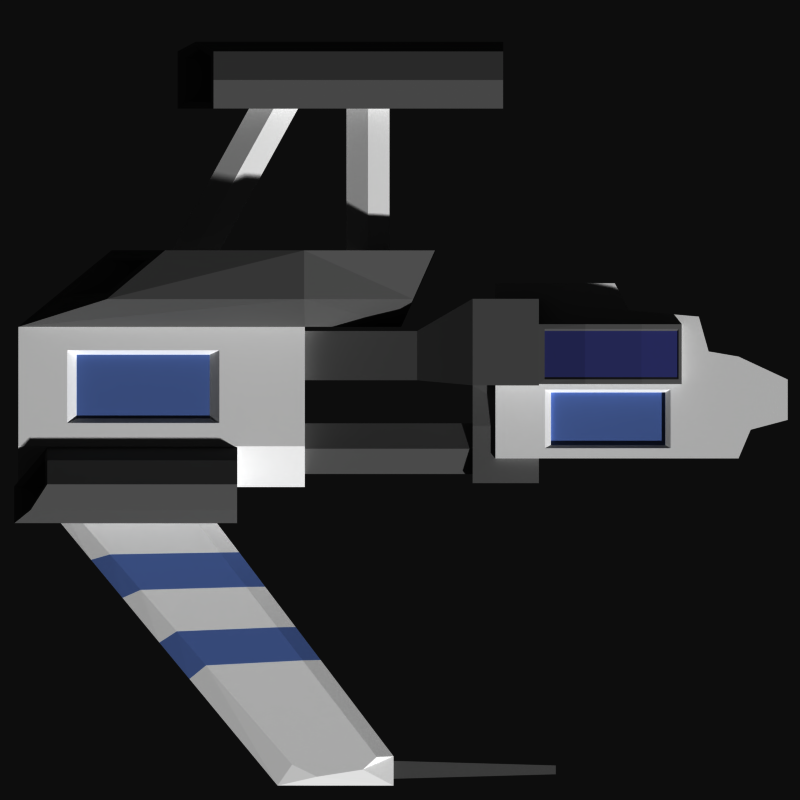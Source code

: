 # Source: enforcer.blend  (saved by Blender 2.71.0; exported with 4.5.12 LTS)
import bpy
from mathutils import Matrix  # noqa: F401  (used for matrix-valued properties, if any)

bpy.ops.wm.read_factory_settings(use_empty=True)
scene = bpy.context.scene
scene.name = 'Scene'

# ---- collections
col_collection_1 = bpy.data.collections.new('Collection 1'); scene.collection.children.link(col_collection_1)
col_collection_2 = bpy.data.collections.new('Collection 2'); scene.collection.children.link(col_collection_2)

# ---- materials (node trees are filled in below, after node groups)
mat_material = bpy.data.materials.new('Material')
mat_material.alpha_threshold = 0.0
mat_material.use_transparent_shadow = False
mat_material.diffuse_color = (0.32, 0.4294, 0.7067, 1.0)
mat_material.roughness = 0.5
mat_material.line_color = (0.0, 0.0, 0.0, 1.0)
mat_material_001 = bpy.data.materials.new('Material.001')
mat_material_001.alpha_threshold = 0.0
mat_material_001.use_transparent_shadow = False
mat_material_001.diffuse_color = (0.1805, 0.1957, 0.4267, 1.0)
mat_material_001.roughness = 0.5
mat_material_001.line_color = (0.0, 0.0, 0.0, 1.0)
mat_material_002 = bpy.data.materials.new('Material.002')
mat_material_002.alpha_threshold = 0.0
mat_material_002.use_transparent_shadow = False
mat_material_002.diffuse_color = (0.3467, 0.3467, 0.3467, 1.0)
mat_material_002.roughness = 0.5
mat_material_002.line_color = (0.0, 0.0, 0.0, 1.0)
mat_material_003 = bpy.data.materials.new('Material.003')
mat_material_003.alpha_threshold = 0.0
mat_material_003.use_transparent_shadow = False
mat_material_003.diffuse_color = (1.0, 1.0, 1.0, 1.0)
mat_material_003.roughness = 0.5
mat_material_003.line_color = (0.0, 0.0, 0.0, 1.0)

# ---- material node trees

# ---- world
world_world = bpy.data.worlds.new('World'); scene.world = world_world
world_world.color = (0.05088, 0.05088, 0.05088)
world_world.use_sun_shadow = False
world_world.sun_shadow_jitter_overblur = 0.0
world_world.cycles.sampling_method = 'MANUAL'
world_world.cycles.sample_map_resolution = 256

# ---- cameras
cam_camera_001 = bpy.data.cameras.new('Camera.001')
cam_camera_001.type = 'ORTHO'
cam_camera_001.clip_end = 100.0
cam_camera_001.lens = 35.0
cam_camera_001.sensor_width = 32.0
cam_camera_001.sensor_height = 18.0
cam_camera_001.ortho_scale = 10.0
cam_camera_001.dof.focus_distance = 0.0
cam_camera_001.dof.aperture_fstop = 128.0

# ---- meshes
me_plane_002 = bpy.data.meshes.new('Plane.002')
me_plane_002.from_pydata([(0.926, 0.907, -0.2448), (0.2908, 0.907, -0.2448), (0.926, -1.235, -0.2448), (0.2908, -1.235, -0.2448), (0.926, 0.907, -0.4287), (0.2908, 0.907, -0.4287), (0.926, -1.235, -0.4287), (0.2908, -1.235, -0.4287), (0.7314, 3.736, -0.01191), (0.2491, 3.736, -0.01191), (0.7314, 2.685, -0.01191), (0.7314, 4.233, -0.01191), (0.372, 4.385, -0.01191), (-0.5452, 4.233, -0.01191), (0.2491, 4.848, -0.01191), (-0.2585, 4.848, -0.01191), (0.5633, 3.315, -0.04896), (-0.5452, 2.685, -0.01191), (-0.6096, 3.859, -0.01191), (-1.121, 2.866, -0.01191), (-1.045, 3.736, -0.01191), (0.7314, 1.191, -0.01191), (0.2491, 1.191, -0.01191), (-0.5452, 1.191, -0.01191), (-1.045, 1.191, -0.01191), (-1.462, 2.685, -0.01191), (-1.462, 1.191, -0.01191), (0.7314, 3.736, -0.4672), (0.2491, 3.736, -0.7864), (0.7314, 2.685, -0.6106), (0.7314, 4.233, -0.282), (0.372, 4.385, -0.6012), (-0.5452, 4.233, -0.6012), (0.2491, 4.848, -0.2559), (-0.2585, 4.848, -0.2559), (0.2491, 2.685, -0.9298), (-0.5452, 2.685, -0.9298), (-0.6096, 3.859, -0.7864), (-1.121, 2.866, -0.9298), (-1.045, 3.736, -0.6012), (0.7314, 1.191, -0.6106), (0.2491, 1.191, -0.9298), (-0.5452, 1.191, -0.9298), (-1.045, 1.191, -0.9298), (-1.462, 2.685, -0.4504), (-1.462, 1.191, -0.4504), (-1.266, 0.907, -0.1475), (1.04, 0.907, -0.06382), (-1.266, 1.737, -0.1475), (1.04, 1.737, -0.1475), (0.3246, 0.907, -0.06382), (0.3246, 1.737, -0.1475), (-0.1833, 1.737, -0.1475), (-0.1833, 0.907, -0.1475), (-0.8631, -1.235, -0.1475), (-0.2461, -1.235, -0.1475), (-1.17, 0.907, -0.526), (1.04, 0.907, -0.6013), (-1.17, 1.737, -0.526), (1.04, 1.737, -0.526), (0.3246, 0.907, -0.6013), (0.3246, 1.737, -0.526), (-0.2461, 1.737, -0.526), (-0.2461, 0.907, -0.526), (-0.8631, -1.235, -0.526), (-0.2461, -1.235, -0.526), (-0.9139, -4.772, 0.1261), (0.5783, -4.772, 0.1261), (-0.9139, -1.188, 0.1261), (0.5783, -1.188, 0.1261), (-1.871, -3.604, 0.1261), (-1.871, -1.188, 0.1261), (-0.9139, -4.772, -1.085), (1.091, -4.772, -1.085), (-0.9139, -1.188, -1.085), (1.091, -1.188, -1.085), (-1.871, -3.604, -1.085), (-1.871, -1.188, -1.085), (-1.261, -3.665, 0.5549), (-1.261, -1.199, 0.7913), (-1.871, -2.937, 0.5306), (-1.871, -1.199, 0.7913), (-0.9139, 0.01424, -0.5494), (-1.871, 0.449, -0.5494), (-0.9139, 0.01424, -1.066), (-1.871, 0.449, -1.066), (-1.261, 0.1652, 0.1158), (-1.871, 0.4377, 0.1158), (-3.701, -0.6717, -0.2451), (-1.855, -0.6717, -0.2451), (-3.701, -0.13, -0.2451), (-1.855, -0.13, -0.2451), (-3.701, -0.6717, -0.4268), (-1.855, -0.6717, -0.4268), (-3.701, -0.13, -0.4268), (-1.855, -0.13, -0.4268), (-4.013, -1.686, -0.2451), (-1.827, -2.891, -0.2451), (-3.752, -1.212, -0.2451), (-1.566, -2.417, -0.2451), (-4.013, -1.686, -0.4268), (-1.827, -2.891, -0.4268), (-3.752, -1.212, -0.4268), (-1.566, -2.417, -0.4268), (-4.358, 1.289, 0.06152), (-4.358, -2.333, 0.06152), (-3.642, 1.289, 0.06152), (-3.642, -2.333, 0.06152), (-4.358, 1.289, -0.6763), (-4.358, -2.78, -0.6763), (-3.642, 1.289, -0.6763), (-3.642, -2.78, -0.6763), (1.041, -4.397, -0.6576), (4.558, -1.348, -0.6576), (1.041, -2.913, -0.6576), (4.461, -0.2902, -0.6576), (4.709, -1.037, -0.6576), (4.619, -0.4629, -0.6576), (1.041, -4.397, -0.9132), (4.461, -1.361, -0.9132), (1.041, -2.913, -0.9132), (4.461, -0.2902, -0.9132), (4.619, -1.016, -0.9132), (4.619, -0.4629, -0.9132), (4.821, -1.531, -0.7854), (4.822, -1.074, -0.7854), (4.822, -0.07801, -0.7854), (4.453, -0.0776, -0.7854), (1.04, -2.663, -0.7854), (1.043, -4.653, -0.7854), (4.567, 1.949, -0.9097), (4.476, -1.316, -0.9097), (4.679, 1.949, -0.9097), (4.77, -1.316, -0.9097), (4.567, 1.949, -1.121), (4.476, -1.316, -1.121), (4.679, 1.949, -1.121), (4.77, -1.316, -1.121), (-0.9488, 1.733, -0.01191), (-0.2002, 1.733, -0.01191), (-0.9488, 3.52, -0.01191), (-0.2002, 3.52, -0.01191), (-0.9488, 1.733, 0.6866), (-0.2002, 1.733, 0.6866), (-0.9488, 3.52, 0.205), (-0.2002, 3.52, 0.205), (-0.9488, 2.317, -0.01191), (-0.2002, 2.317, -0.01191), (-0.9488, 2.317, 0.6632), (-0.2002, 2.317, 0.6632), (-0.2002, 3.023, -0.01191), (-0.2002, 3.023, 0.4722), (-0.9488, 3.023, -0.01191), (-0.9488, 3.023, 0.4722), (-0.8892, 1.808, 0.6866), (-0.2598, 1.808, 0.6866), (-0.8892, 3.481, 0.2259), (-0.2598, 3.481, 0.2259), (-0.8892, 2.317, 0.6632), (-0.2598, 2.317, 0.6632), (-0.2598, 3.023, 0.4722), (-0.8892, 3.023, 0.4722), (-0.8641, 1.802, 0.6647), (-0.2849, 1.802, 0.6647), (-0.8641, 3.475, 0.204), (-0.2849, 3.475, 0.204), (-0.8641, 2.311, 0.6413), (-0.2849, 2.311, 0.6413), (-0.2849, 3.017, 0.4503), (-0.8641, 3.017, 0.4503), (-1.266, 0.907, 0.6907), (-1.266, 1.737, 0.6907), (-0.1833, 1.737, 0.6907), (-0.1833, 0.907, 0.6907), (-0.8631, -1.235, -0.1068), (-0.2461, -1.235, -0.1068), (-0.2461, 0.2138, -0.1475), (-0.8631, 0.2138, -0.1475), (-0.2461, 0.2138, -0.526), (-0.8631, 0.2138, -0.526), (-0.2461, 0.2138, 0.2209), (-0.8631, 0.2138, 0.2209), (0.6084, 0.907, -0.1122), (0.6084, -1.235, -0.1122), (0.6084, 0.907, -0.5613), (0.6084, -1.235, -0.5613), (0.601, 3.382, -0.01191), (0.2314, 3.382, -0.01191), (0.601, 2.645, -0.01191), (-0.1311, 2.645, -0.01191), (-0.1315, 3.382, -0.01191), (0.601, 1.812, -0.01191), (0.2314, 1.812, -0.01191), (-0.1311, 1.812, -0.01191), (0.2317, 3.315, -0.04896), (0.5633, 2.636, -0.04896), (-0.09366, 2.636, -0.04896), (-0.094, 3.315, -0.04896), (0.5633, 1.888, -0.04896), (0.2317, 1.888, -0.04896), (-0.09366, 1.888, -0.04896), (0.5633, 3.315, -0.1057), (0.2317, 3.315, -0.1057), (0.5633, 2.636, -0.1057), (0.2317, 2.636, -0.1057), (-0.09366, 2.636, -0.1057), (-0.094, 3.315, -0.1057), (0.5633, 1.888, -0.1057), (0.2317, 1.888, -0.1057), (-0.09366, 1.888, -0.1057), (-1.293, -4.185, 0.2025), (-1.766, -3.642, 0.1817), (-1.319, -3.686, 0.4961), (-1.766, -3.152, 0.4783), (-1.316, -4.101, 0.2158), (-1.744, -3.611, 0.197), (-1.34, -3.651, 0.4809), (-1.744, -3.169, 0.4648), (-1.316, -3.639, 0.2158), (-1.744, -3.148, 0.197), (-1.34, -3.188, 0.4809), (-1.744, -2.706, 0.4648), (-3.883, -1.449, -0.1548), (-1.697, -2.654, -0.1548), (-3.701, -0.4009, -0.1548), (-1.855, -0.4009, -0.1548), (-4.314, -2.36, 0.017), (-3.685, -2.36, 0.017), (-4.314, -2.753, -0.6317), (-3.685, -2.753, -0.6317), (-4.271, -2.339, -0.05694), (-3.729, -2.339, -0.05694), (-4.271, -2.677, -0.6159), (-3.729, -2.677, -0.6159), (-4.271, -1.681, -0.05694), (-3.729, -1.681, -0.05694), (-4.271, -2.019, -0.6159), (-3.729, -2.019, -0.6159), (-4.0, 1.289, 0.1661), (-4.0, -2.333, 0.1661), (-4.0, 1.289, -0.6763), (-4.0, -2.78, -0.6763), (-4.0, -2.36, 0.1216), (-4.0, -2.753, -0.6317), (-4.0, -2.339, 0.04767), (-4.0, -2.677, -0.6159), (-4.0, -1.681, 0.04767), (-4.0, -2.019, -0.6159), (-3.642, -2.556, -0.3074), (-3.642, 1.289, -0.3074), (-4.477, -2.556, -0.3074), (-4.477, 1.289, -0.3074), (-3.685, -2.556, -0.3074), (-4.434, -2.556, -0.3074), (-3.729, -2.508, -0.3364), (-4.39, -2.508, -0.3364), (-3.729, -1.85, -0.3364), (-4.39, -1.85, -0.3364), (-4.0, 1.289, -0.2551), (-4.0, -1.85, -0.2841), (1.054, -2.035, 0.5829), (1.054, -4.41, 0.5829), (0.5932, -2.035, 0.1103), (0.5932, -4.41, 0.1103), (1.541, -2.035, 0.108), (1.541, -4.822, 0.108), (1.08, -2.035, -0.3646), (1.08, -4.822, -0.3646), (1.056, -4.435, 0.5257), (0.6504, -4.435, 0.1101), (1.484, -4.797, 0.1081), (1.079, -4.797, -0.3074), (1.076, -4.416, 0.4494), (0.7272, -4.416, 0.09129), (1.445, -4.727, 0.08954), (1.096, -4.727, -0.2685), (1.076, -3.808, 0.4494), (0.7272, -3.808, 0.09129), (1.445, -4.12, 0.08954), (1.096, -4.12, -0.2685), (0.7545, -2.035, 0.4139), (0.7545, -4.41, 0.4139), (1.311, -2.035, -0.1283), (1.311, -4.822, -0.1283), (0.7839, -4.435, 0.3853), (1.281, -4.797, -0.09966), (0.8327, -4.416, 0.3377), (1.271, -4.727, -0.0895), (0.8327, -3.808, 0.3377), (1.271, -4.12, -0.0895), (0.8367, -4.616, -0.1272), (0.8367, -2.035, -0.1272), (1.374, -4.616, 0.4243), (1.374, -2.035, 0.4243), (0.8645, -4.616, -0.09864), (1.347, -4.616, 0.3958), (0.9117, -4.571, -0.08862), (1.338, -4.571, 0.3484), (0.9117, -3.964, -0.08862), (1.338, -3.964, 0.3484), (1.033, -2.035, 0.1428), (1.052, -3.964, 0.1241), (-0.9139, -1.188, -0.375), (-1.871, -1.188, -0.375), (-1.871, -3.604, -0.375), (-0.9139, -4.772, -0.375), (1.091, -1.188, -0.375), (1.091, -4.772, -0.375), (-0.9139, 0.01424, -0.7632), (-1.871, 0.449, -0.7632), (-0.6219, -4.161, 0.1261), (0.2862, -4.161, 0.1261), (-0.6219, -2.259, 0.1261), (0.2862, -2.259, 0.1261), (-0.5646, -4.041, 0.03117), (0.2289, -4.041, 0.03117), (-0.5646, -2.379, 0.03117), (0.2289, -2.379, 0.03117), (3.317, -2.424, -0.6576), (3.254, -1.216, -0.6576), (3.254, -2.433, -0.9132), (3.254, -1.216, -0.9132), (3.249, -0.9904, -0.7854), (3.488, -2.633, -0.7854), (2.843, -1.531, -0.6576), (2.843, -1.531, -0.9132), (2.839, -1.301, -0.7854), (2.894, -2.79, -0.6576), (2.843, -2.797, -0.9132), (3.034, -3.008, -0.7854), (2.336, -1.92, -0.6576), (2.336, -1.92, -0.9132), (2.333, -1.684, -0.7854), (2.373, -3.242, -0.6576), (2.336, -3.247, -0.9132), (2.474, -3.47, -0.7854), (1.908, -2.248, -0.6576), (1.908, -2.248, -0.9132), (1.905, -2.008, -0.7854), (1.932, -3.624, -0.6576), (1.908, -3.628, -0.9132), (2.0, -3.862, -0.7854)], [], [(182, 1, 3, 183), (184, 185, 7, 5), (1, 5, 7, 3), (2, 6, 4, 0), (18, 9, 12, 13), (22, 21, 191, 192), (23, 22, 192, 193), (13, 12, 14, 15), (12, 9, 8, 11), (17, 18, 20, 19), (17, 19, 24, 23), (17, 23, 193, 189), (21, 10, 188, 191), (24, 19, 25, 26), (37, 32, 31, 28), (28, 27, 29, 35), (36, 37, 28, 35), (32, 34, 33, 31), (31, 30, 27, 28), (39, 37, 38), (36, 42, 43, 38), (35, 41, 42, 36), (29, 40, 41, 35), (43, 45, 44, 38), (20, 39, 38, 19), (26, 45, 43, 24), (21, 40, 29, 10), (12, 31, 33, 14), (14, 33, 34, 15), (24, 43, 42, 23), (10, 29, 27, 8), (22, 41, 40, 21), (15, 34, 32, 13), (19, 38, 44, 25), (25, 44, 45, 26), (13, 32, 37, 18), (8, 27, 30, 11), (23, 42, 41, 22), (11, 30, 31, 12), (18, 37, 39, 20), (50, 47, 49, 51), (53, 50, 51, 52), (176, 53, 173, 180), (177, 54, 174, 181), (60, 61, 59, 57), (63, 62, 61, 60), (56, 58, 62, 63), (178, 65, 64, 179), (177, 179, 64, 54), (176, 178, 63, 53), (54, 64, 65, 55), (53, 63, 60, 50), (51, 61, 62, 52), (49, 59, 61, 51), (52, 62, 58, 48), (47, 57, 59, 49), (48, 58, 56, 46), (69, 68, 312, 313), (79, 68, 82, 86), (72, 74, 75, 73), (72, 76, 77, 74), (71, 81, 87, 83), (304, 76, 72, 305), (303, 77, 76, 304), (306, 75, 74, 302), (307, 73, 75, 306), (305, 72, 73, 307), (78, 79, 81, 80), (66, 78, 212, 210), (71, 70, 80, 81), (66, 68, 79, 78), (82, 83, 87, 86), (308, 84, 85, 309), (81, 79, 86, 87), (303, 71, 83, 309), (302, 74, 84, 308), (74, 77, 85, 84), (224, 225, 91, 90), (92, 94, 95, 93), (91, 95, 94, 90), (88, 92, 93, 89), (222, 223, 99, 98), (100, 102, 103, 101), (99, 103, 102, 98), (88, 89, 225, 224), (96, 100, 101, 97), (96, 97, 223, 222), (238, 239, 107, 106), (240, 110, 111, 241), (248, 111, 110, 249), (250, 109, 228, 253), (251, 108, 109, 250), (258, 240, 108, 251), (318, 113, 115, 319), (115, 113, 116, 117), (320, 321, 121, 119), (121, 123, 122, 119), (124, 119, 122, 125), (126, 123, 121, 127), (125, 122, 123, 126), (338, 337, 120, 128), (323, 320, 119, 124), (124, 125, 116), (117, 126, 127, 115), (116, 125, 126, 117), (336, 338, 128, 114), (318, 323, 124, 113), (113, 124, 116), (130, 131, 133, 132), (134, 136, 137, 135), (133, 137, 136, 132), (131, 135, 137, 133), (130, 134, 135, 131), (132, 136, 134, 130), (152, 140, 141, 150), (143, 149, 159, 155), (141, 140, 144, 145), (150, 141, 145, 151), (138, 139, 143, 142), (146, 138, 142, 148), (138, 146, 147, 139), (149, 151, 160, 159), (139, 147, 149, 143), (152, 146, 148, 153), (146, 152, 150, 147), (153, 148, 158, 161), (147, 150, 151, 149), (140, 152, 153, 144), (155, 159, 167, 163), (159, 160, 168, 167), (161, 158, 166, 169), (144, 153, 161, 156), (145, 144, 156, 157), (151, 145, 157, 160), (142, 143, 155, 154), (148, 142, 154, 158), (169, 168, 165, 164), (162, 163, 167, 166), (166, 167, 168, 169), (156, 161, 169, 164), (157, 156, 164, 165), (160, 157, 165, 168), (154, 155, 163, 162), (158, 154, 162, 166), (36, 38, 37), (170, 173, 172, 171), (180, 181, 174, 175), (54, 55, 175, 174), (53, 52, 172, 173), (52, 48, 171, 172), (48, 46, 170, 171), (55, 176, 180, 175), (46, 177, 181, 170), (63, 178, 179, 56), (46, 56, 179, 177), (55, 65, 178, 176), (173, 170, 181, 180), (0, 182, 183, 2), (4, 6, 185, 184), (47, 50, 60, 57), (192, 191, 198, 199), (193, 192, 199, 200), (189, 193, 200, 196), (191, 188, 195, 198), (8, 9, 187, 186), (9, 18, 190, 187), (18, 17, 189, 190), (10, 8, 186, 188), (199, 198, 207, 208), (200, 199, 208, 209), (196, 200, 209, 205), (198, 195, 203, 207), (186, 187, 194, 16), (187, 190, 197, 194), (190, 189, 196, 197), (188, 186, 16, 195), (202, 204, 203, 201), (205, 204, 202, 206), (204, 205, 209, 208), (203, 204, 208, 207), (16, 194, 202, 201), (194, 197, 206, 202), (197, 196, 205, 206), (195, 16, 201, 203), (210, 212, 216, 214), (80, 70, 211, 213), (78, 80, 213, 212), (70, 66, 210, 211), (214, 216, 220, 218), (213, 211, 215, 217), (212, 213, 217, 216), (211, 210, 214, 215), (219, 218, 220, 221), (217, 215, 219, 221), (216, 217, 221, 220), (215, 214, 218, 219), (253, 228, 232, 255), (248, 107, 227, 252), (241, 111, 229, 243), (239, 105, 226, 242), (255, 232, 236, 257), (252, 227, 231, 254), (243, 229, 233, 245), (242, 226, 230, 244), (259, 247, 237, 256), (254, 231, 235, 256), (245, 233, 237, 247), (244, 230, 234, 246), (104, 105, 239, 238), (108, 240, 241, 109), (249, 110, 240, 258), (109, 241, 243, 228), (107, 239, 242, 227), (228, 243, 245, 232), (227, 242, 244, 231), (257, 236, 247, 259), (232, 245, 247, 236), (231, 244, 246, 235), (107, 248, 249, 106), (105, 250, 253, 226), (104, 251, 250, 105), (238, 258, 251, 104), (226, 253, 255, 230), (111, 248, 252, 229), (230, 255, 257, 234), (229, 252, 254, 233), (246, 259, 256, 235), (233, 254, 256, 237), (106, 249, 258, 238), (234, 257, 259, 246), (280, 262, 263, 281), (282, 283, 267, 266), (290, 291, 266, 267), (292, 295, 270, 265), (293, 292, 265, 264), (300, 293, 264, 282), (295, 297, 274, 270), (290, 294, 269, 263), (283, 285, 271, 267), (281, 284, 268, 261), (297, 299, 278, 274), (294, 296, 273, 269), (285, 287, 275, 271), (284, 286, 272, 268), (301, 298, 279, 289), (296, 298, 277, 273), (287, 289, 279, 275), (286, 288, 276, 272), (260, 280, 281, 261), (264, 265, 283, 282), (291, 300, 282, 266), (265, 270, 285, 283), (263, 269, 284, 281), (270, 274, 287, 285), (269, 273, 286, 284), (299, 301, 289, 278), (274, 278, 289, 287), (273, 277, 288, 286), (263, 262, 291, 290), (261, 268, 295, 292), (260, 261, 292, 293), (280, 260, 293, 300), (268, 272, 297, 295), (267, 271, 294, 290), (272, 276, 299, 297), (271, 275, 296, 294), (288, 277, 298, 301), (275, 279, 298, 296), (262, 280, 300, 291), (276, 288, 301, 299), (70, 304, 305, 66), (71, 303, 304, 70), (69, 306, 302, 68), (67, 307, 306, 69), (66, 305, 307, 67), (82, 308, 309, 83), (77, 303, 309, 85), (68, 302, 308, 82), (313, 312, 316, 317), (67, 69, 313, 311), (66, 67, 311, 310), (68, 66, 310, 312), (314, 315, 317, 316), (311, 313, 317, 315), (310, 311, 315, 314), (312, 310, 314, 316), (327, 318, 319, 324), (328, 325, 321, 320), (127, 121, 321, 322), (329, 328, 320, 323), (115, 127, 322, 319), (327, 329, 323, 318), (322, 321, 325, 326), (319, 322, 326, 324), (333, 327, 324, 330), (334, 331, 325, 328), (335, 334, 328, 329), (333, 335, 329, 327), (326, 325, 331, 332), (324, 326, 332, 330), (339, 333, 330, 336), (340, 337, 331, 334), (341, 340, 334, 335), (339, 341, 335, 333), (332, 331, 337, 338), (330, 332, 338, 336), (112, 339, 336, 114), (118, 120, 337, 340), (129, 118, 340, 341), (112, 129, 341, 339)])
me_plane_002.polygons.foreach_set('material_index', [2, 2, 2, 2, 3, 3, 3, 3, 3, 3, 3, 3, 3, 3, 3, 3, 3, 3, 3, 3, 3, 3, 3, 3, 3, 3, 3, 3, 3, 3, 3, 3, 3, 3, 3, 3, 3, 3, 3, 3, 2, 2, 2, 2, 2, 2, 2, 2, 2, 2, 2, 2, 2, 2, 2, 2, 2, 3, 2, 3, 3, 2, 3, 3, 3, 3, 3, 2, 2, 2, 2, 2, 3, 2, 3, 3, 3, 3, 3, 3, 3, 3, 3, 3, 3, 3, 3, 2, 2, 2, 2, 2, 2, 3, 3, 3, 3, 3, 3, 3, 3, 3, 3, 3, 3, 3, 3, 3, 2, 2, 2, 2, 2, 2, 2, 2, 2, 2, 2, 2, 2, 2, 2, 2, 2, 2, 2, 2, 2, 2, 2, 2, 2, 2, 2, 2, 1, 1, 1, 2, 2, 2, 2, 2, 3, 2, 2, 2, 2, 2, 2, 2, 2, 2, 2, 2, 2, 2, 2, 2, 3, 3, 3, 3, 3, 3, 3, 3, 3, 3, 3, 3, 3, 3, 3, 3, 0, 0, 0, 0, 3, 3, 3, 3, 2, 2, 2, 2, 2, 2, 2, 2, 2, 3, 3, 2, 2, 2, 2, 2, 2, 2, 2, 2, 2, 2, 2, 2, 2, 2, 2, 2, 2, 2, 2, 2, 2, 2, 2, 2, 2, 2, 2, 2, 2, 2, 2, 2, 2, 2, 2, 2, 2, 2, 2, 2, 2, 2, 2, 2, 2, 2, 2, 2, 2, 2, 2, 2, 2, 2, 2, 2, 2, 2, 2, 2, 2, 2, 2, 2, 2, 2, 2, 2, 2, 2, 2, 2, 2, 2, 3, 3, 3, 3, 3, 3, 3, 3, 3, 3, 3, 3, 0, 3, 3, 3, 0, 0, 3, 0, 3, 0, 0, 0, 3, 3, 3, 3, 3, 3, 0, 0, 0, 0, 0, 0, 3, 3, 3, 3])
me_plane_002.materials.append(mat_material)
me_plane_002.materials.append(mat_material_001)
me_plane_002.materials.append(mat_material_002)
me_plane_002.materials.append(mat_material_003)
me_plane_002.use_remesh_preserve_volume = False
me_plane_002.use_remesh_preserve_attributes = False
me_plane_002.use_mirror_vertex_groups = False
me_plane_002.update()

# ---- objects
ob_camera = bpy.data.objects.new('Camera', cam_camera_001)
ob_plane = bpy.data.objects.new('Plane', me_plane_002)

# ---- transforms, parenting, visibility, modifiers, constraints
ob_camera.location = (0.0, 0.0, 10.0)
ob_camera.lineart.crease_threshold = 0.0
ob_plane.location = (0.0, 0.0, 0.0)
ob_plane.rotation_euler = (0.0, -0.0, -1.571)
ob_plane.lineart.crease_threshold = 0.0

# ---- collection membership
col_collection_1.objects.link(ob_camera)
col_collection_2.objects.link(ob_plane)

# ---- scene / render settings (as saved in the file)
scene.camera = ob_camera
scene.frame_start = 1; scene.frame_end = 250; scene.frame_set(85)
scene.render.engine = 'BLENDER_EEVEE_NEXT'
scene.render.resolution_x = 128
scene.render.resolution_y = 128
scene.render.dither_intensity = 0.0
scene.render.use_bake_selected_to_active = True
scene.render.bake_margin = 0
scene.cycles.use_denoising = False
scene.cycles.samples = 10
scene.cycles.sampling_pattern = 'TABULATED_SOBOL'
scene.cycles.light_sampling_threshold = 0.0
scene.cycles.use_adaptive_sampling = False
scene.cycles.use_light_tree = False
scene.cycles.blur_glossy = 0.0
scene.cycles.volume_bounces = 1
scene.cycles.pixel_filter_type = 'GAUSSIAN'
scene.cycles.sample_clamp_indirect = 0.0
scene.view_settings.view_transform = 'Raw'
bpy.context.view_layer.update()

# ---- added for rendering (the .blend has no usable light): sun
light_auto_sun = bpy.data.lights.new('AutoSun', 'SUN')
light_auto_sun.energy = 3.0
light_auto_sun.angle = 0.0523599
ob_auto_sun = bpy.data.objects.new('AutoSun', light_auto_sun)
scene.collection.objects.link(ob_auto_sun)
ob_auto_sun.rotation_euler = (0.872665, 0.174533, 0.523599)
bpy.context.view_layer.update()
